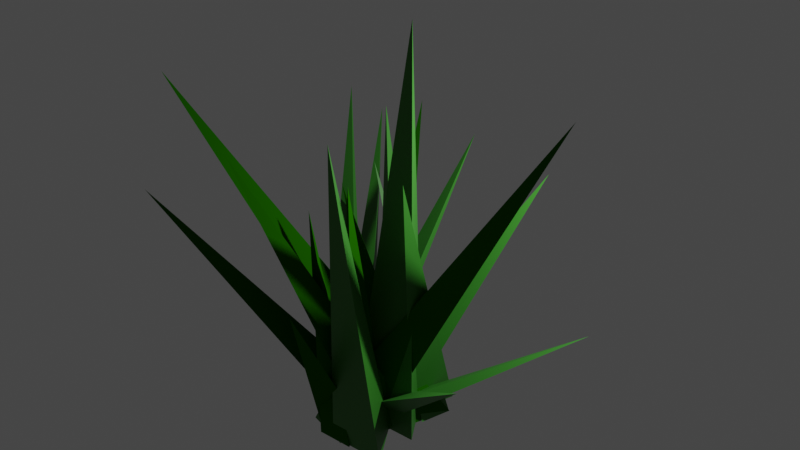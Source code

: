 # Source: Grass.blend  (saved by Blender 2.81.16; exported with 4.5.12 LTS)
import bpy
from mathutils import Matrix  # noqa: F401  (used for matrix-valued properties, if any)

bpy.ops.wm.read_factory_settings(use_empty=True)
scene = bpy.context.scene
scene.name = 'Scene'

# ---- collections
col_collection = bpy.data.collections.new('Collection'); scene.collection.children.link(col_collection)

# ---- materials (node trees are filled in below, after node groups)
mat_grass1 = bpy.data.materials.new('Grass1')
mat_grass1.use_transparent_shadow = False
mat_grass2 = bpy.data.materials.new('Grass2')
mat_grass2.use_transparent_shadow = False

# ---- material node trees
mat_grass1.use_nodes = True; mat_grass1.node_tree.nodes.clear()
_N = mat_grass1.node_tree.nodes; _L = mat_grass1.node_tree.links
n0 = _N.new('ShaderNodeOutputMaterial'); n0.name = 'Material Output'; n0.location = (300, 300)
n1 = _N.new('ShaderNodeBsdfPrincipled'); n1.name = 'Principled BSDF'; n1.location = (10, 300)
n1.distribution = 'GGX'
n1.subsurface_method = 'BURLEY'
n1.inputs[0].default_value = (0.01089, 0.1022, 0.0, 1.0)
n1.inputs[2].default_value = 1.0
n1.inputs[3].default_value = 1.45
n1.inputs[13].default_value = 0.0
n1.inputs[27].default_value = (0.0, 0.0, 0.0, 1.0)
n1.inputs[28].default_value = 1.0
_L.new(n1.outputs[0], n0.inputs[0])
n0.is_active_output = True
mat_grass2.use_nodes = True; mat_grass2.node_tree.nodes.clear()
_N = mat_grass2.node_tree.nodes; _L = mat_grass2.node_tree.links
n0 = _N.new('ShaderNodeOutputMaterial'); n0.name = 'Material Output'; n0.location = (300, 300)
n1 = _N.new('ShaderNodeBsdfPrincipled'); n1.name = 'Principled BSDF'; n1.location = (10, 300)
n1.distribution = 'GGX'
n1.subsurface_method = 'BURLEY'
n1.inputs[0].default_value = (0.02904, 0.1788, 0.01503, 1.0)
n1.inputs[3].default_value = 1.45
n1.inputs[27].default_value = (0.0, 0.0, 0.0, 1.0)
n1.inputs[28].default_value = 1.0
_L.new(n1.outputs[0], n0.inputs[0])
n0.is_active_output = True

# ---- world
world_world = bpy.data.worlds.new('World'); scene.world = world_world
world_world.use_nodes = True; world_world.node_tree.nodes.clear()
_N = world_world.node_tree.nodes; _L = world_world.node_tree.links
n0 = _N.new('ShaderNodeOutputWorld'); n0.name = 'World Output'; n0.location = (300, 300)
n1 = _N.new('ShaderNodeBackground'); n1.name = 'Background'; n1.location = (10, 300)
n1.inputs[0].default_value = (0.05088, 0.05088, 0.05088, 1.0)
_L.new(n1.outputs[0], n0.inputs[0])
n0.is_active_output = True
world_world.color = (0.05088, 0.05088, 0.05088)
world_world.use_sun_shadow = False
world_world.sun_shadow_jitter_overblur = 0.0

# ---- lights
light_light = bpy.data.lights.new('Light', 'POINT')
light_light.transmission_factor = 0.0
light_light.energy = 1000.0
light_light.shadow_soft_size = 0.1
light_light.shadow_maximum_resolution = 0.006
light_light.use_absolute_resolution = True

# ---- meshes
me_plane = bpy.data.meshes.new('Plane')
me_plane.from_pydata([(-0.1761, 0.01913, -0.4841), (1.156, 0.01913, -0.4841), (0.4899, 0.01913, 0.6282), (0.8231, -7.308, -0.1133), (1.116, 0.01913, -1.276), (0.05061, 0.01913, -1.276), (0.5832, 0.01913, -0.3871), (0.5832, -5.773, -1.744), (0.165, 0.01913, -0.0008278), (0.2076, 0.01913, -0.8796), (-0.5522, 0.01913, -0.4859), (0.3957, -4.821, -1.131), (0.8717, 0.01913, 0.07524), (0.1946, 0.01913, -0.01498), (0.4977, 0.01913, 0.6185), (-1.728, -3.499, 1.005), (0.6189, 0.01913, -0.1885), (-0.3822, 0.01913, -0.1885), (0.04649, 0.01913, 0.6752), (1.796, -4.202, 2.381), (0.4372, 0.01913, 0.7876), (0.4608, 0.01913, -0.1211), (-0.3068, 0.01913, 0.2967), (-0.6488, -5.26, 1.001), (0.4589, 0.01913, -1.316), (-0.2049, 0.01913, -1.316), (0.127, 0.01913, -0.7554), (-0.4701, -4.137, -1.129), (-0.02032, 0.01913, 0.6183), (0.7475, 0.01913, -0.4695), (1.145, 0.01913, 0.6037), (-2.23, -6.437, -2.405), (0.1677, 0.01913, -0.8136), (-0.4462, 0.01913, 0.05615), (0.4855, 0.01913, 0.04444), (-2.873, -4.279, -2.484), (0.2647, 0.01913, 0.0468), (-0.3238, 0.01913, 0.8806), (0.567, 0.01913, 0.8817), (-2.882, -4.49, -0.7241), (0.9766, 0.01913, 0.02881), (0.5229, 0.01913, 0.5388), (1.143, 0.01913, 0.5927), (-1.324, -3.878, 1.455), (0.6456, 0.01913, 0.1097), (0.06854, 0.01913, 0.9272), (0.9223, 0.01913, 0.9881), (1.38, -5.094, -0.9977), (0.5301, 0.01913, -0.8582), (-0.06128, 0.01913, 0.01428), (0.8512, 0.01913, -0.004151), (-0.87, -5.421, -2.437), (0.0699, 0.01913, -0.6566), (-0.4587, 0.01913, -1.069), (-0.4829, 0.01913, -0.4785), (0.6185, -3.302, -2.709), (-0.2518, 0.01913, 0.5635), (-0.6583, 0.01913, -0.6527), (0.4243, 0.01913, -0.4911), (3.61, -6.346, 0.03603), (-1.098, 0.01913, -0.3099), (-0.8213, 0.01913, 0.5191), (-0.3604, 0.01913, -0.1998), (-2.107, -5.067, 1.738), (-0.5352, 0.01913, 0.03094), (-0.2237, 0.01913, 0.9631), (0.3029, 0.01913, 0.1628), (-1.476, -4.58, 3.02), (-0.1293, 0.01913, -0.6177), (0.005951, 0.01913, 0.0367), (0.4143, 0.01913, -0.4943), (3.25, -1.921, 1.637), (-0.2359, 0.01913, -0.2956), (0.02454, 0.01913, 0.4836), (0.4952, 0.01913, -0.1457), (3.086, -2.591, -1.83), (0.2701, 0.01913, -1.334), (-0.5646, 0.01913, -1.081), (0.1273, 0.01913, -0.595), (0.4063, -4.657, 2.134), (-1.26, 0.01913, 0.2957), (-1.023, 0.01913, 1.007), (-0.6218, 0.01913, 0.3872), (-2.327, -4.262, 2.848)], [], [(0, 2, 1), (5, 6, 4), (1, 2, 3), (0, 1, 3), (2, 0, 3), (4, 6, 7), (5, 4, 7), (6, 5, 7), (9, 10, 8), (8, 10, 11), (9, 8, 11), (10, 9, 11), (13, 14, 12), (12, 14, 15), (13, 12, 15), (14, 13, 15), (17, 18, 16), (16, 18, 19), (17, 16, 19), (18, 17, 19), (21, 22, 20), (20, 22, 23), (21, 20, 23), (22, 21, 23), (25, 26, 24), (24, 26, 27), (25, 24, 27), (26, 25, 27), (28, 30, 29), (33, 34, 32), (29, 30, 31), (28, 29, 31), (30, 28, 31), (32, 34, 35), (33, 32, 35), (34, 33, 35), (37, 38, 36), (36, 38, 39), (37, 36, 39), (38, 37, 39), (41, 42, 40), (40, 42, 43), (41, 40, 43), (42, 41, 43), (45, 46, 44), (44, 46, 47), (45, 44, 47), (46, 45, 47), (49, 50, 48), (48, 50, 51), (49, 48, 51), (50, 49, 51), (53, 54, 52), (52, 54, 55), (53, 52, 55), (54, 53, 55), (56, 58, 57), (61, 62, 60), (57, 58, 59), (56, 57, 59), (58, 56, 59), (60, 62, 63), (61, 60, 63), (62, 61, 63), (65, 66, 64), (64, 66, 67), (65, 64, 67), (66, 65, 67), (69, 70, 68), (68, 70, 71), (69, 68, 71), (70, 69, 71), (73, 74, 72), (72, 74, 75), (73, 72, 75), (74, 73, 75), (77, 78, 76), (76, 78, 79), (77, 76, 79), (78, 77, 79), (81, 82, 80), (80, 82, 83), (81, 80, 83), (82, 81, 83)])
me_plane.polygons.foreach_set('material_index', [1, 1, 1, 1, 1, 1, 1, 1, 0, 0, 0, 0, 0, 0, 0, 0, 1, 1, 1, 1, 1, 1, 1, 1, 0, 0, 0, 0, 0, 0, 0, 0, 0, 0, 0, 0, 0, 0, 0, 0, 1, 1, 1, 1, 1, 1, 1, 1, 0, 0, 0, 0, 0, 0, 0, 0, 0, 1, 0, 0, 0, 1, 1, 1, 0, 0, 0, 0, 1, 1, 1, 1, 1, 1, 1, 1, 1, 1, 1, 1, 1, 1, 1, 1])
_uv = me_plane.uv_layers.new(name='UVMap')
_uv.uv.foreach_set('vector', [0.0, 0.0, 0.0, 1.0, 1.0, 0.0, 0.0, 0.0, 0.0, 1.0, 1.0, 0.0, 1.0, 0.0, 0.0, 1.0, 1.0, 0.0, 0.0, 0.0, 1.0, 0.0, 0.0, 0.0, 0.0, 1.0, 0.0, 0.0, 0.0, 1.0, 1.0, 0.0, 0.0, 1.0, 1.0, 0.0, 0.0, 0.0, 1.0, 0.0, 0.0, 0.0, 0.0, 1.0, 0.0, 0.0, 0.0, 1.0, 0.0, 0.0, 0.0, 1.0, 1.0, 0.0, 1.0, 0.0, 0.0, 1.0, 1.0, 0.0, 0.0, 0.0, 1.0, 0.0, 0.0, 0.0, 0.0, 1.0, 0.0, 0.0, 0.0, 1.0, 0.0, 0.0, 0.0, 1.0, 1.0, 0.0, 1.0, 0.0, 0.0, 1.0, 1.0, 0.0, 0.0, 0.0, 1.0, 0.0, 0.0, 0.0, 0.0, 1.0, 0.0, 0.0, 0.0, 1.0, 0.0, 0.0, 0.0, 1.0, 1.0, 0.0, 1.0, 0.0, 0.0, 1.0, 1.0, 0.0, 0.0, 0.0, 1.0, 0.0, 0.0, 0.0, 0.0, 1.0, 0.0, 0.0, 0.0, 1.0, 0.0, 0.0, 0.0, 1.0, 1.0, 0.0, 1.0, 0.0, 0.0, 1.0, 1.0, 0.0, 0.0, 0.0, 1.0, 0.0, 0.0, 0.0, 0.0, 1.0, 0.0, 0.0, 0.0, 1.0, 0.0, 0.0, 0.0, 1.0, 1.0, 0.0, 1.0, 0.0, 0.0, 1.0, 1.0, 0.0, 0.0, 0.0, 1.0, 0.0, 0.0, 0.0, 0.0, 1.0, 0.0, 0.0, 0.0, 1.0, 0.0, 0.0, 0.0, 1.0, 1.0, 0.0, 0.0, 0.0, 0.0, 1.0, 1.0, 0.0, 1.0, 0.0, 0.0, 1.0, 1.0, 0.0, 0.0, 0.0, 1.0, 0.0, 0.0, 0.0, 0.0, 1.0, 0.0, 0.0, 0.0, 1.0, 1.0, 0.0, 0.0, 1.0, 1.0, 0.0, 0.0, 0.0, 1.0, 0.0, 0.0, 0.0, 0.0, 1.0, 0.0, 0.0, 0.0, 1.0, 0.0, 0.0, 0.0, 1.0, 1.0, 0.0, 1.0, 0.0, 0.0, 1.0, 1.0, 0.0, 0.0, 0.0, 1.0, 0.0, 0.0, 0.0, 0.0, 1.0, 0.0, 0.0, 0.0, 1.0, 0.0, 0.0, 0.0, 1.0, 1.0, 0.0, 1.0, 0.0, 0.0, 1.0, 1.0, 0.0, 0.0, 0.0, 1.0, 0.0, 0.0, 0.0, 0.0, 1.0, 0.0, 0.0, 0.0, 1.0, 0.0, 0.0, 0.0, 1.0, 1.0, 0.0, 1.0, 0.0, 0.0, 1.0, 1.0, 0.0, 0.0, 0.0, 1.0, 0.0, 0.0, 0.0, 0.0, 1.0, 0.0, 0.0, 0.0, 1.0, 0.0, 0.0, 0.0, 1.0, 1.0, 0.0, 1.0, 0.0, 0.0, 1.0, 1.0, 0.0, 0.0, 0.0, 1.0, 0.0, 0.0, 0.0, 0.0, 1.0, 0.0, 0.0, 0.0, 1.0, 0.0, 0.0, 0.0, 1.0, 1.0, 0.0, 1.0, 0.0, 0.0, 1.0, 1.0, 0.0, 0.0, 0.0, 1.0, 0.0, 0.0, 0.0, 0.0, 1.0, 0.0, 0.0, 0.0, 1.0, 0.0, 0.0, 0.0, 1.0, 1.0, 0.0, 0.0, 0.0, 0.0, 1.0, 1.0, 0.0, 1.0, 0.0, 0.0, 1.0, 1.0, 0.0, 0.0, 0.0, 1.0, 0.0, 0.0, 0.0, 0.0, 1.0, 0.0, 0.0, 0.0, 1.0, 1.0, 0.0, 0.0, 1.0, 1.0, 0.0, 0.0, 0.0, 1.0, 0.0, 0.0, 0.0, 0.0, 1.0, 0.0, 0.0, 0.0, 1.0, 0.0, 0.0, 0.0, 1.0, 1.0, 0.0, 1.0, 0.0, 0.0, 1.0, 1.0, 0.0, 0.0, 0.0, 1.0, 0.0, 0.0, 0.0, 0.0, 1.0, 0.0, 0.0, 0.0, 1.0, 0.0, 0.0, 0.0, 1.0, 1.0, 0.0, 1.0, 0.0, 0.0, 1.0, 1.0, 0.0, 0.0, 0.0, 1.0, 0.0, 0.0, 0.0, 0.0, 1.0, 0.0, 0.0, 0.0, 1.0, 0.0, 0.0, 0.0, 1.0, 1.0, 0.0, 1.0, 0.0, 0.0, 1.0, 1.0, 0.0, 0.0, 0.0, 1.0, 0.0, 0.0, 0.0, 0.0, 1.0, 0.0, 0.0, 0.0, 1.0, 0.0, 0.0, 0.0, 1.0, 1.0, 0.0, 1.0, 0.0, 0.0, 1.0, 1.0, 0.0, 0.0, 0.0, 1.0, 0.0, 0.0, 0.0, 0.0, 1.0, 0.0, 0.0, 0.0, 1.0, 0.0, 0.0, 0.0, 1.0, 1.0, 0.0, 1.0, 0.0, 0.0, 1.0, 1.0, 0.0, 0.0, 0.0, 1.0, 0.0, 0.0, 0.0, 0.0, 1.0, 0.0, 0.0, 0.0, 1.0])
me_plane.materials.append(mat_grass1)
me_plane.materials.append(mat_grass2)
me_plane.use_remesh_fix_poles = True
me_plane.use_remesh_preserve_attributes = False
me_plane.use_mirror_vertex_groups = False
me_plane.update()

# ---- objects
ob_light = bpy.data.objects.new('Light', light_light)
ob_plane = bpy.data.objects.new('Plane', me_plane)

# ---- transforms, parenting, visibility, modifiers, constraints
ob_light.location = (4.076, 1.005, 5.904)
ob_light.rotation_euler = (0.6503, 0.05522, 1.866)
ob_light.lock_rotations_4d = False
ob_light.empty_display_type = 'ARROWS'
ob_light.color = (0.0, 0.0, 0.0, 0.0)
ob_light.lineart.crease_threshold = 0.0
ob_plane.location = (0.0, 0.0, 0.0)
ob_plane.rotation_euler = (-1.571, -0.0, 0.0)
ob_plane.lineart.crease_threshold = 0.0

# ---- collection membership
col_collection.objects.link(ob_light)
col_collection.objects.link(ob_plane)

# ---- scene / render settings (as saved in the file)
scene.frame_start = 1; scene.frame_end = 250; scene.frame_set(1)
scene.render.engine = 'BLENDER_EEVEE_NEXT'
scene.cycles.use_denoising = False
scene.cycles.samples = 128
scene.cycles.sampling_pattern = 'TABULATED_SOBOL'
scene.cycles.use_adaptive_sampling = False
scene.cycles.use_light_tree = False
scene.view_settings.view_transform = 'Filmic'
bpy.context.view_layer.update()

# ---- added for rendering (the .blend has no active camera): camera
cam_auto = bpy.data.cameras.new('AutoCamera')
cam_auto.lens = 50.0
cam_auto.sensor_width = 36.0
cam_auto.clip_end = 1000.0
ob_auto_camera = bpy.data.objects.new('AutoCamera', cam_auto)
scene.collection.objects.link(ob_auto_camera)
ob_auto_camera.location = (10.8581, -12.4379, 12.0401)
ob_auto_camera.rotation_euler = (1.09748, -7.21219e-08, 0.694738)
scene.camera = ob_auto_camera
bpy.context.view_layer.update()

